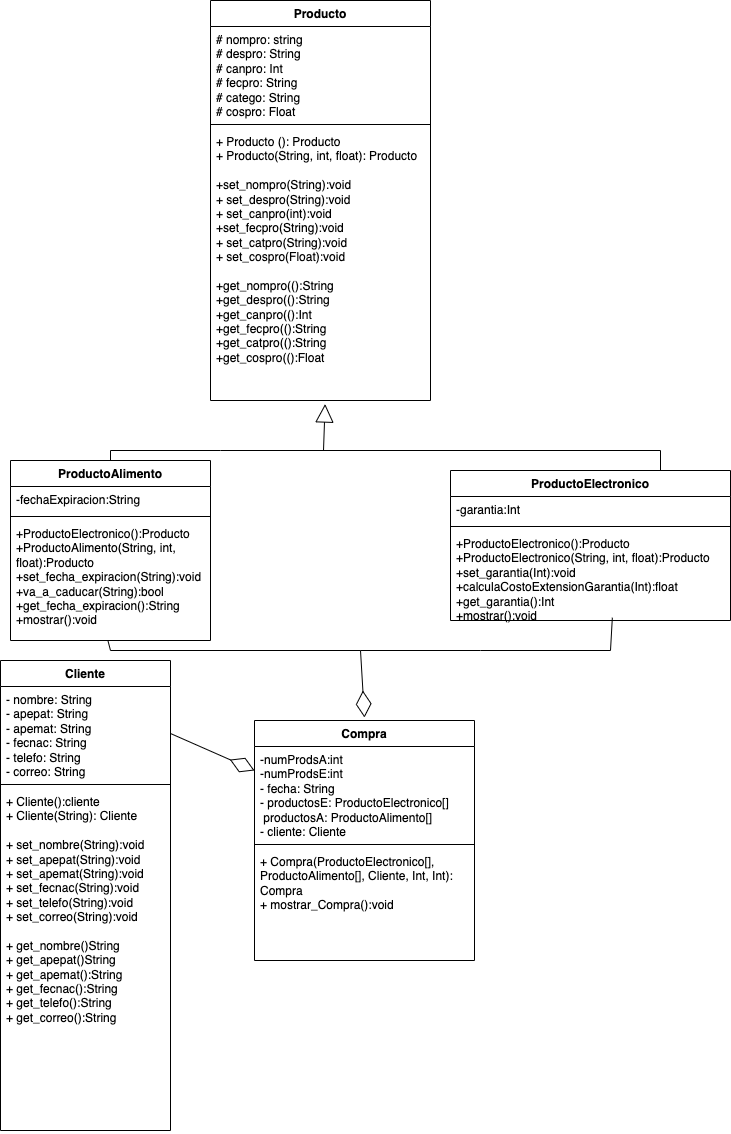

The diagram above was exported from draw.io. Its source (the exported page's mxGraphModel, read from the mxfile embedded in the PNG):
<mxGraphModel dx="1179" dy="1703" grid="1" gridSize="10" guides="1" tooltips="1" connect="1" arrows="1" fold="1" page="1" pageScale="1" pageWidth="827" pageHeight="1169" math="0" shadow="0">
  <root>
    <mxCell id="0" />
    <mxCell id="1" parent="0" />
    <mxCell id="d9C7sYt1jnFiMHrCKDaV-1" value="Cliente" style="swimlane;fontStyle=1;align=center;verticalAlign=top;childLayout=stackLayout;horizontal=1;startSize=26;horizontalStack=0;resizeParent=1;resizeParentMax=0;resizeLast=0;collapsible=1;marginBottom=0;whiteSpace=wrap;html=1;" parent="1" vertex="1">
      <mxGeometry x="50" y="450" width="170" height="470" as="geometry" />
    </mxCell>
    <mxCell id="d9C7sYt1jnFiMHrCKDaV-2" value="- nombre: String&lt;div&gt;- apepat: String&lt;/div&gt;&lt;div&gt;- apemat: String&lt;/div&gt;&lt;div&gt;- fecnac: String&lt;/div&gt;&lt;div&gt;- telefo: String&lt;/div&gt;&lt;div&gt;- correo: String&lt;/div&gt;" style="text;strokeColor=none;fillColor=none;align=left;verticalAlign=top;spacingLeft=4;spacingRight=4;overflow=hidden;rotatable=0;points=[[0,0.5],[1,0.5]];portConstraint=eastwest;whiteSpace=wrap;html=1;" parent="d9C7sYt1jnFiMHrCKDaV-1" vertex="1">
      <mxGeometry y="26" width="170" height="94" as="geometry" />
    </mxCell>
    <mxCell id="d9C7sYt1jnFiMHrCKDaV-3" value="" style="line;strokeWidth=1;fillColor=none;align=left;verticalAlign=middle;spacingTop=-1;spacingLeft=3;spacingRight=3;rotatable=0;labelPosition=right;points=[];portConstraint=eastwest;strokeColor=inherit;" parent="d9C7sYt1jnFiMHrCKDaV-1" vertex="1">
      <mxGeometry y="120" width="170" height="8" as="geometry" />
    </mxCell>
    <mxCell id="d9C7sYt1jnFiMHrCKDaV-4" value="+ Cliente():cliente&lt;div&gt;+ Cliente(String): Cliente&lt;/div&gt;&lt;div&gt;&lt;br&gt;&lt;/div&gt;&lt;div&gt;+ set_nombre(String):void&lt;/div&gt;&lt;div&gt;+ set_apepat(String):void&lt;/div&gt;&lt;div&gt;+ set_apemat(String):void&lt;/div&gt;&lt;div&gt;+ set_fecnac(String):void&lt;/div&gt;&lt;div&gt;+ set_telefo(String):void&lt;br&gt;&lt;div&gt;+ set_correo(String):void&lt;/div&gt;&lt;/div&gt;&lt;div&gt;&lt;br&gt;&lt;/div&gt;&lt;div&gt;+ get_nombre()String&lt;/div&gt;&lt;div&gt;+ get_apepat()String&lt;/div&gt;&lt;div&gt;+&lt;span style=&quot;background-color: initial;&quot;&gt;&amp;nbsp;get_apemat():String&lt;/span&gt;&lt;/div&gt;&lt;div&gt;&lt;span style=&quot;background-color: initial;&quot;&gt;+&lt;/span&gt;&lt;span style=&quot;background-color: initial;&quot;&gt;&amp;nbsp;get_fecnac():String&lt;/span&gt;&lt;/div&gt;&lt;div&gt;&lt;span style=&quot;background-color: initial;&quot;&gt;+&lt;/span&gt;&lt;span style=&quot;background-color: initial;&quot;&gt;&amp;nbsp;get_telefo():String&lt;/span&gt;&lt;/div&gt;&lt;div&gt;&lt;span style=&quot;background-color: initial;&quot;&gt;+&lt;/span&gt;&lt;span style=&quot;background-color: initial;&quot;&gt;&amp;nbsp;get_correo():String&lt;/span&gt;&lt;/div&gt;&lt;div&gt;&lt;br&gt;&lt;/div&gt;" style="text;strokeColor=none;fillColor=none;align=left;verticalAlign=top;spacingLeft=4;spacingRight=4;overflow=hidden;rotatable=0;points=[[0,0.5],[1,0.5]];portConstraint=eastwest;whiteSpace=wrap;html=1;" parent="d9C7sYt1jnFiMHrCKDaV-1" vertex="1">
      <mxGeometry y="128" width="170" height="342" as="geometry" />
    </mxCell>
    <mxCell id="d9C7sYt1jnFiMHrCKDaV-5" value="Producto" style="swimlane;fontStyle=1;align=center;verticalAlign=top;childLayout=stackLayout;horizontal=1;startSize=26;horizontalStack=0;resizeParent=1;resizeParentMax=0;resizeLast=0;collapsible=1;marginBottom=0;whiteSpace=wrap;html=1;" parent="1" vertex="1">
      <mxGeometry x="260" y="-210" width="220" height="400" as="geometry">
        <mxRectangle x="380" y="40" width="90" height="30" as="alternateBounds" />
      </mxGeometry>
    </mxCell>
    <mxCell id="d9C7sYt1jnFiMHrCKDaV-6" value="# nompro: string&lt;div&gt;# despro: String&lt;/div&gt;&lt;div&gt;# canpro: Int&lt;/div&gt;&lt;div&gt;# fecpro: String&lt;/div&gt;&lt;div&gt;# catego: String&lt;/div&gt;&lt;div&gt;# cospro: Float&lt;/div&gt;" style="text;strokeColor=none;fillColor=none;align=left;verticalAlign=top;spacingLeft=4;spacingRight=4;overflow=hidden;rotatable=0;points=[[0,0.5],[1,0.5]];portConstraint=eastwest;whiteSpace=wrap;html=1;" parent="d9C7sYt1jnFiMHrCKDaV-5" vertex="1">
      <mxGeometry y="26" width="220" height="94" as="geometry" />
    </mxCell>
    <mxCell id="d9C7sYt1jnFiMHrCKDaV-7" value="" style="line;strokeWidth=1;fillColor=none;align=left;verticalAlign=middle;spacingTop=-1;spacingLeft=3;spacingRight=3;rotatable=0;labelPosition=right;points=[];portConstraint=eastwest;strokeColor=inherit;" parent="d9C7sYt1jnFiMHrCKDaV-5" vertex="1">
      <mxGeometry y="120" width="220" height="8" as="geometry" />
    </mxCell>
    <mxCell id="d9C7sYt1jnFiMHrCKDaV-8" value="+ Producto (): Producto&lt;div&gt;+ Producto(String, int, float): Producto&lt;/div&gt;&lt;div&gt;&lt;span style=&quot;text-align: center;&quot;&gt;&lt;br&gt;&lt;/span&gt;&lt;/div&gt;&lt;div&gt;&lt;span style=&quot;text-align: center;&quot;&gt;+set_nompro(String):void&lt;/span&gt;&lt;/div&gt;&lt;div&gt;&lt;span style=&quot;text-align: center;&quot;&gt;+&lt;/span&gt;&lt;span style=&quot;text-align: center;&quot;&gt;&amp;nbsp;&lt;/span&gt;&lt;span style=&quot;text-align: center;&quot;&gt;set_despro&lt;/span&gt;&lt;span style=&quot;text-align: center;&quot;&gt;(String):void&lt;/span&gt;&lt;span style=&quot;text-align: center;&quot;&gt;&lt;/span&gt;&lt;/div&gt;&lt;div&gt;&lt;span style=&quot;text-align: center;&quot;&gt;+&lt;/span&gt;&lt;span style=&quot;text-align: center;&quot;&gt;&amp;nbsp;set_canpro&lt;/span&gt;&lt;span style=&quot;text-align: center;&quot;&gt;(int):void&lt;/span&gt;&lt;span style=&quot;text-align: center;&quot;&gt;&lt;/span&gt;&lt;/div&gt;&lt;div&gt;&lt;div&gt;&lt;span style=&quot;text-align: center;&quot;&gt;+set_fecpro(String):void&lt;/span&gt;&lt;/div&gt;&lt;div&gt;&lt;span style=&quot;text-align: center;&quot;&gt;+&lt;/span&gt;&lt;span style=&quot;text-align: center;&quot;&gt;&amp;nbsp;&lt;/span&gt;&lt;span style=&quot;text-align: center;&quot;&gt;set_catpro&lt;/span&gt;&lt;span style=&quot;text-align: center;&quot;&gt;(String):void&lt;/span&gt;&lt;span style=&quot;text-align: center;&quot;&gt;&lt;/span&gt;&lt;/div&gt;&lt;div&gt;&lt;span style=&quot;text-align: center;&quot;&gt;+&lt;/span&gt;&lt;span style=&quot;text-align: center;&quot;&gt;&amp;nbsp;set_cospro&lt;/span&gt;&lt;span style=&quot;text-align: center;&quot;&gt;(Float):void&lt;/span&gt;&lt;/div&gt;&lt;/div&gt;&lt;div&gt;&lt;span style=&quot;text-align: center;&quot;&gt;&lt;br&gt;&lt;/span&gt;&lt;/div&gt;&lt;div&gt;&lt;span style=&quot;text-align: center;&quot;&gt;+get_&lt;/span&gt;&lt;span style=&quot;text-align: center;&quot;&gt;nompro(&lt;/span&gt;&lt;span style=&quot;background-color: initial; text-align: center;&quot;&gt;():String&lt;/span&gt;&lt;/div&gt;&lt;div&gt;&lt;div&gt;&lt;span style=&quot;text-align: center;&quot;&gt;+get_desp&lt;/span&gt;&lt;span style=&quot;text-align: center;&quot;&gt;ro(&lt;/span&gt;&lt;span style=&quot;background-color: initial; text-align: center;&quot;&gt;():String&lt;/span&gt;&lt;/div&gt;&lt;/div&gt;&lt;div&gt;&lt;div&gt;&lt;span style=&quot;text-align: center;&quot;&gt;+get_can&lt;/span&gt;&lt;span style=&quot;text-align: center;&quot;&gt;pro(&lt;/span&gt;&lt;span style=&quot;background-color: initial; text-align: center;&quot;&gt;():Int&lt;/span&gt;&lt;/div&gt;&lt;/div&gt;&lt;div&gt;&lt;div&gt;&lt;span style=&quot;text-align: center;&quot;&gt;+get_fec&lt;/span&gt;&lt;span style=&quot;text-align: center;&quot;&gt;pro(&lt;/span&gt;&lt;span style=&quot;background-color: initial; text-align: center;&quot;&gt;():String&lt;/span&gt;&lt;/div&gt;&lt;/div&gt;&lt;div&gt;&lt;div&gt;&lt;span style=&quot;text-align: center;&quot;&gt;+get_cat&lt;/span&gt;&lt;span style=&quot;text-align: center;&quot;&gt;pro(&lt;/span&gt;&lt;span style=&quot;background-color: initial; text-align: center;&quot;&gt;():String&lt;/span&gt;&lt;/div&gt;&lt;/div&gt;&lt;div&gt;&lt;div&gt;&lt;span style=&quot;text-align: center;&quot;&gt;+get_cos&lt;/span&gt;&lt;span style=&quot;text-align: center;&quot;&gt;pro(&lt;/span&gt;&lt;span style=&quot;background-color: initial; text-align: center;&quot;&gt;():Float&lt;/span&gt;&lt;/div&gt;&lt;/div&gt;&lt;div&gt;&lt;span style=&quot;background-color: initial; text-align: center;&quot;&gt;&lt;br&gt;&lt;/span&gt;&lt;/div&gt;&lt;div&gt;&lt;span style=&quot;text-align: center;&quot;&gt;&lt;br&gt;&lt;/span&gt;&lt;/div&gt;&lt;div&gt;&lt;span style=&quot;text-align: center;&quot;&gt;&lt;br&gt;&lt;/span&gt;&lt;/div&gt;" style="text;strokeColor=none;fillColor=none;align=left;verticalAlign=top;spacingLeft=4;spacingRight=4;overflow=hidden;rotatable=0;points=[[0,0.5],[1,0.5]];portConstraint=eastwest;whiteSpace=wrap;html=1;" parent="d9C7sYt1jnFiMHrCKDaV-5" vertex="1">
      <mxGeometry y="128" width="220" height="272" as="geometry" />
    </mxCell>
    <mxCell id="pBqXI3SneqiGZwq1R-Pf-5" value="Compra" style="swimlane;fontStyle=1;align=center;verticalAlign=top;childLayout=stackLayout;horizontal=1;startSize=26;horizontalStack=0;resizeParent=1;resizeParentMax=0;resizeLast=0;collapsible=1;marginBottom=0;whiteSpace=wrap;html=1;" parent="1" vertex="1">
      <mxGeometry x="304" y="510" width="220" height="240" as="geometry" />
    </mxCell>
    <mxCell id="pBqXI3SneqiGZwq1R-Pf-6" value="-numProdsA&lt;span style=&quot;background-color: initial;&quot;&gt;:int&lt;/span&gt;&lt;div&gt;-numProdsE&lt;span style=&quot;background-color: initial;&quot;&gt;:int&lt;/span&gt;&lt;br&gt;&lt;div&gt;- fecha: String&lt;br&gt;&lt;div&gt;- productosE: ProductoElectronico[]&lt;/div&gt;&lt;div&gt;&amp;nbsp;productosA: ProductoAlimento[]&lt;/div&gt;&lt;div&gt;- cliente: Cliente&lt;/div&gt;&lt;div&gt;&lt;br&gt;&lt;/div&gt;&lt;/div&gt;&lt;/div&gt;" style="text;strokeColor=none;fillColor=none;align=left;verticalAlign=top;spacingLeft=4;spacingRight=4;overflow=hidden;rotatable=0;points=[[0,0.5],[1,0.5]];portConstraint=eastwest;whiteSpace=wrap;html=1;" parent="pBqXI3SneqiGZwq1R-Pf-5" vertex="1">
      <mxGeometry y="26" width="220" height="94" as="geometry" />
    </mxCell>
    <mxCell id="pBqXI3SneqiGZwq1R-Pf-7" value="" style="line;strokeWidth=1;fillColor=none;align=left;verticalAlign=middle;spacingTop=-1;spacingLeft=3;spacingRight=3;rotatable=0;labelPosition=right;points=[];portConstraint=eastwest;strokeColor=inherit;" parent="pBqXI3SneqiGZwq1R-Pf-5" vertex="1">
      <mxGeometry y="120" width="220" height="8" as="geometry" />
    </mxCell>
    <mxCell id="pBqXI3SneqiGZwq1R-Pf-8" value="+ Compra(ProductoElectronico[], ProductoAlimento[],&amp;nbsp;Cliente, Int, Int): Compra&lt;div&gt;+ mostrar_Compra():void&lt;/div&gt;&lt;div&gt;&lt;br&gt;&lt;/div&gt;" style="text;strokeColor=none;fillColor=none;align=left;verticalAlign=top;spacingLeft=4;spacingRight=4;overflow=hidden;rotatable=0;points=[[0,0.5],[1,0.5]];portConstraint=eastwest;whiteSpace=wrap;html=1;" parent="pBqXI3SneqiGZwq1R-Pf-5" vertex="1">
      <mxGeometry y="128" width="220" height="112" as="geometry" />
    </mxCell>
    <mxCell id="0OwIGGRt6JHrMu51asNM-1" value="ProductoAlimento" style="swimlane;fontStyle=1;align=center;verticalAlign=top;childLayout=stackLayout;horizontal=1;startSize=26;horizontalStack=0;resizeParent=1;resizeParentMax=0;resizeLast=0;collapsible=1;marginBottom=0;whiteSpace=wrap;html=1;" parent="1" vertex="1">
      <mxGeometry x="60" y="250" width="200" height="180" as="geometry" />
    </mxCell>
    <mxCell id="0OwIGGRt6JHrMu51asNM-2" value="-fechaExpiracion:String" style="text;strokeColor=none;fillColor=none;align=left;verticalAlign=top;spacingLeft=4;spacingRight=4;overflow=hidden;rotatable=0;points=[[0,0.5],[1,0.5]];portConstraint=eastwest;whiteSpace=wrap;html=1;" parent="0OwIGGRt6JHrMu51asNM-1" vertex="1">
      <mxGeometry y="26" width="200" height="26" as="geometry" />
    </mxCell>
    <mxCell id="0OwIGGRt6JHrMu51asNM-3" value="" style="line;strokeWidth=1;fillColor=none;align=left;verticalAlign=middle;spacingTop=-1;spacingLeft=3;spacingRight=3;rotatable=0;labelPosition=right;points=[];portConstraint=eastwest;strokeColor=inherit;" parent="0OwIGGRt6JHrMu51asNM-1" vertex="1">
      <mxGeometry y="52" width="200" height="8" as="geometry" />
    </mxCell>
    <mxCell id="0OwIGGRt6JHrMu51asNM-4" value="&lt;div&gt;&lt;span style=&quot;text-align: center;&quot;&gt;+ProductoElectronico():Producto&lt;/span&gt;&lt;span style=&quot;text-align: center;&quot;&gt;&lt;/span&gt;&lt;/div&gt;&lt;span style=&quot;text-align: center;&quot;&gt;+ProductoAlimento(String, int, float):Producto&lt;/span&gt;&lt;div&gt;&lt;span style=&quot;text-align: center;&quot;&gt;+set_fecha_expiracion(String):void&lt;/span&gt;&lt;/div&gt;&lt;div&gt;&lt;span style=&quot;text-align: center;&quot;&gt;+va_a_caducar(String):bool&lt;/span&gt;&lt;/div&gt;&lt;div&gt;&lt;span style=&quot;text-align: center;&quot;&gt;+get_&lt;/span&gt;&lt;span style=&quot;text-align: center; background-color: initial;&quot;&gt;fecha_expiracion():String&lt;/span&gt;&lt;/div&gt;&lt;div&gt;&lt;span style=&quot;text-align: center; background-color: initial;&quot;&gt;+mostrar():void&lt;/span&gt;&lt;/div&gt;&lt;div&gt;&lt;span style=&quot;text-align: center; background-color: initial;&quot;&gt;&lt;br&gt;&lt;/span&gt;&lt;/div&gt;" style="text;strokeColor=none;fillColor=none;align=left;verticalAlign=top;spacingLeft=4;spacingRight=4;overflow=hidden;rotatable=0;points=[[0,0.5],[1,0.5]];portConstraint=eastwest;whiteSpace=wrap;html=1;" parent="0OwIGGRt6JHrMu51asNM-1" vertex="1">
      <mxGeometry y="60" width="200" height="120" as="geometry" />
    </mxCell>
    <mxCell id="dHMd8WceN8m3jP0w0ybj-2" value="" style="endArrow=diamondThin;endFill=0;endSize=24;html=1;rounded=0;entryX=0.5;entryY=0;entryDx=0;entryDy=0;exitX=0.487;exitY=1.025;exitDx=0;exitDy=0;exitPerimeter=0;" edge="1" parent="0OwIGGRt6JHrMu51asNM-1">
      <mxGeometry width="160" relative="1" as="geometry">
        <mxPoint x="97.39999999999998" y="180.00000000000023" as="sourcePoint" />
        <mxPoint x="354" y="257" as="targetPoint" />
        <Array as="points">
          <mxPoint x="100" y="190" />
          <mxPoint x="350" y="190" />
        </Array>
      </mxGeometry>
    </mxCell>
    <mxCell id="0OwIGGRt6JHrMu51asNM-5" value="ProductoElectronico" style="swimlane;fontStyle=1;align=center;verticalAlign=top;childLayout=stackLayout;horizontal=1;startSize=26;horizontalStack=0;resizeParent=1;resizeParentMax=0;resizeLast=0;collapsible=1;marginBottom=0;whiteSpace=wrap;html=1;" parent="1" vertex="1">
      <mxGeometry x="500" y="260" width="280" height="150" as="geometry" />
    </mxCell>
    <mxCell id="0OwIGGRt6JHrMu51asNM-6" value="-garantia:Int" style="text;strokeColor=none;fillColor=none;align=left;verticalAlign=top;spacingLeft=4;spacingRight=4;overflow=hidden;rotatable=0;points=[[0,0.5],[1,0.5]];portConstraint=eastwest;whiteSpace=wrap;html=1;" parent="0OwIGGRt6JHrMu51asNM-5" vertex="1">
      <mxGeometry y="26" width="280" height="26" as="geometry" />
    </mxCell>
    <mxCell id="0OwIGGRt6JHrMu51asNM-7" value="" style="line;strokeWidth=1;fillColor=none;align=left;verticalAlign=middle;spacingTop=-1;spacingLeft=3;spacingRight=3;rotatable=0;labelPosition=right;points=[];portConstraint=eastwest;strokeColor=inherit;" parent="0OwIGGRt6JHrMu51asNM-5" vertex="1">
      <mxGeometry y="52" width="280" height="8" as="geometry" />
    </mxCell>
    <mxCell id="0OwIGGRt6JHrMu51asNM-8" value="&lt;div&gt;&lt;span style=&quot;text-align: center;&quot;&gt;+ProductoElectronico():Producto&lt;/span&gt;&lt;/div&gt;&lt;div&gt;&lt;span style=&quot;text-align: center;&quot;&gt;+ProductoElectronico(String, int, float):Producto&lt;/span&gt;&lt;div&gt;&lt;span style=&quot;text-align: center;&quot;&gt;+set_garantia(Int):void&lt;/span&gt;&lt;/div&gt;&lt;div&gt;&lt;span style=&quot;text-align: center;&quot;&gt;+calculaCostoExtensionGarantia(Int):float&lt;/span&gt;&lt;/div&gt;&lt;div&gt;&lt;span style=&quot;text-align: center;&quot;&gt;+get_garantia&lt;/span&gt;&lt;span style=&quot;text-align: center; background-color: initial;&quot;&gt;():Int&lt;/span&gt;&lt;/div&gt;&lt;div&gt;&lt;span style=&quot;text-align: center;&quot;&gt;+mostrar():void&lt;/span&gt;&lt;span style=&quot;text-align: center; background-color: initial;&quot;&gt;&lt;/span&gt;&lt;/div&gt;&lt;/div&gt;" style="text;strokeColor=none;fillColor=none;align=left;verticalAlign=top;spacingLeft=4;spacingRight=4;overflow=hidden;rotatable=0;points=[[0,0.5],[1,0.5]];portConstraint=eastwest;whiteSpace=wrap;html=1;" parent="0OwIGGRt6JHrMu51asNM-5" vertex="1">
      <mxGeometry y="60" width="280" height="90" as="geometry" />
    </mxCell>
    <mxCell id="0OwIGGRt6JHrMu51asNM-10" value="" style="endArrow=block;endSize=16;endFill=0;html=1;rounded=0;entryX=0.521;entryY=1.013;entryDx=0;entryDy=0;entryPerimeter=0;exitX=0.5;exitY=0;exitDx=0;exitDy=0;" parent="1" source="0OwIGGRt6JHrMu51asNM-1" target="d9C7sYt1jnFiMHrCKDaV-8" edge="1">
      <mxGeometry width="160" relative="1" as="geometry">
        <mxPoint x="80" y="250" as="sourcePoint" />
        <mxPoint x="330.34000000000003" y="203.99" as="targetPoint" />
        <Array as="points">
          <mxPoint x="160" y="240" />
          <mxPoint x="270" y="240" />
          <mxPoint x="373" y="240" />
        </Array>
      </mxGeometry>
    </mxCell>
    <mxCell id="2AYID_zCw9hQ88X6-lb4-20" value="" style="endArrow=none;html=1;rounded=0;fontSize=12;startSize=8;endSize=8;curved=1;" parent="1" edge="1">
      <mxGeometry width="50" height="50" relative="1" as="geometry">
        <mxPoint x="370" y="240" as="sourcePoint" />
        <mxPoint x="710" y="240" as="targetPoint" />
      </mxGeometry>
    </mxCell>
    <mxCell id="2AYID_zCw9hQ88X6-lb4-21" value="" style="endArrow=none;html=1;rounded=0;fontSize=12;startSize=8;endSize=8;curved=1;exitX=0.75;exitY=0;exitDx=0;exitDy=0;" parent="1" source="0OwIGGRt6JHrMu51asNM-5" edge="1">
      <mxGeometry width="50" height="50" relative="1" as="geometry">
        <mxPoint x="460" y="260" as="sourcePoint" />
        <mxPoint x="710" y="240" as="targetPoint" />
      </mxGeometry>
    </mxCell>
    <mxCell id="2AYID_zCw9hQ88X6-lb4-25" value="" style="endArrow=none;html=1;rounded=0;fontSize=12;startSize=8;endSize=8;curved=1;" parent="1" edge="1">
      <mxGeometry width="50" height="50" relative="1" as="geometry">
        <mxPoint x="410" y="440" as="sourcePoint" />
        <mxPoint x="660" y="440" as="targetPoint" />
        <Array as="points">
          <mxPoint x="530" y="440" />
        </Array>
      </mxGeometry>
    </mxCell>
    <mxCell id="2AYID_zCw9hQ88X6-lb4-26" value="" style="endArrow=none;html=1;rounded=0;fontSize=12;startSize=8;endSize=8;curved=1;entryX=0.578;entryY=0.969;entryDx=0;entryDy=0;entryPerimeter=0;" parent="1" target="0OwIGGRt6JHrMu51asNM-8" edge="1">
      <mxGeometry width="50" height="50" relative="1" as="geometry">
        <mxPoint x="660" y="440" as="sourcePoint" />
        <mxPoint x="490" y="390" as="targetPoint" />
      </mxGeometry>
    </mxCell>
    <mxCell id="dHMd8WceN8m3jP0w0ybj-1" value="" style="endArrow=diamondThin;endFill=0;endSize=24;html=1;rounded=0;exitX=1;exitY=0.5;exitDx=0;exitDy=0;entryX=0;entryY=0.255;entryDx=0;entryDy=0;entryPerimeter=0;" edge="1" parent="1" source="d9C7sYt1jnFiMHrCKDaV-2" target="pBqXI3SneqiGZwq1R-Pf-6">
      <mxGeometry width="160" relative="1" as="geometry">
        <mxPoint x="190" y="530" as="sourcePoint" />
        <mxPoint x="350" y="530" as="targetPoint" />
      </mxGeometry>
    </mxCell>
  </root>
</mxGraphModel>